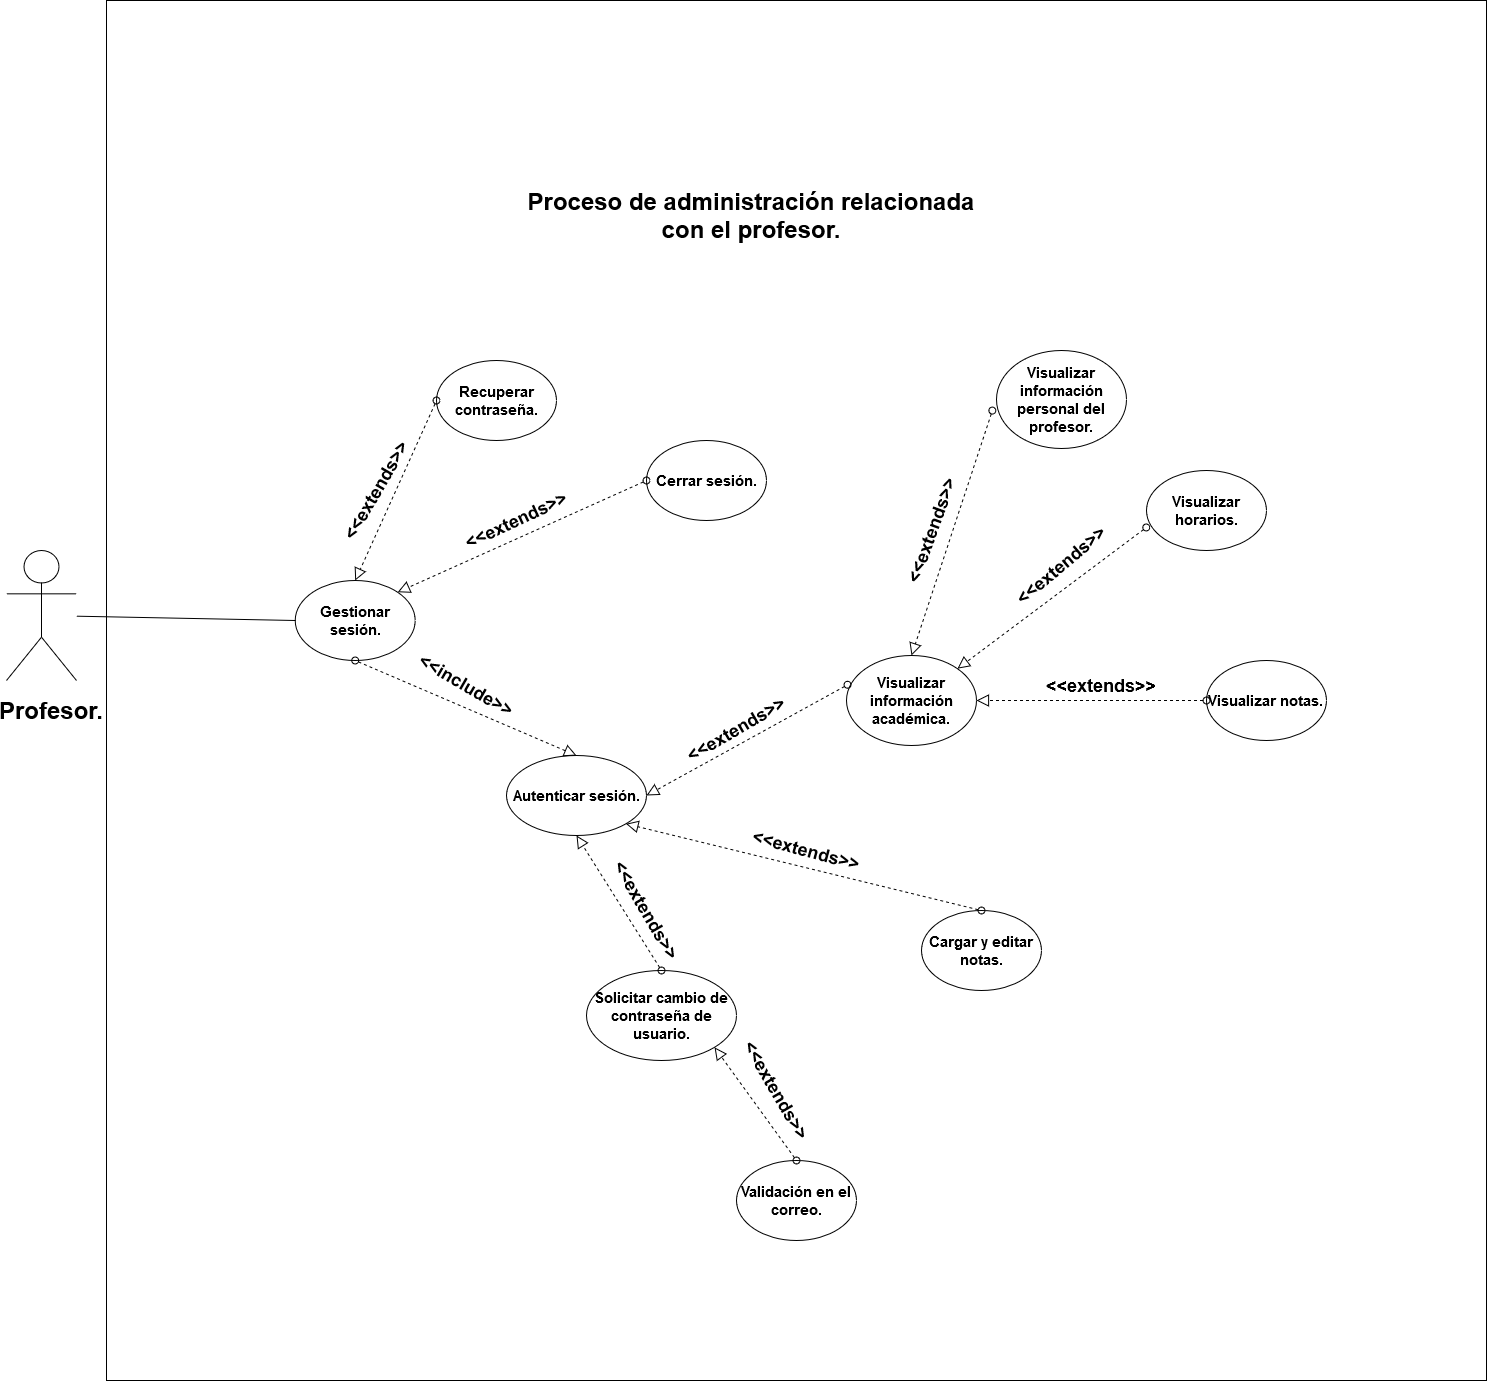

The diagram above was exported from draw.io. Its source (the exported page's mxGraphModel, read from the mxfile embedded in the PNG):
<mxGraphModel dx="2962" dy="2332" grid="1" gridSize="10" guides="1" tooltips="1" connect="1" arrows="1" fold="1" page="1" pageScale="1" pageWidth="827" pageHeight="1169" math="0" shadow="0">
  <root>
    <mxCell id="0" />
    <mxCell id="1" parent="0" />
    <mxCell id="6oahrm9FOYJF47GB6bv--1" value="" style="whiteSpace=wrap;html=1;aspect=fixed;" parent="1" vertex="1">
      <mxGeometry x="-310" y="-600" width="1380" height="1380" as="geometry" />
    </mxCell>
    <mxCell id="uacLfpSbhj8D5uxE9INK-4" value="" style="shape=umlActor;verticalLabelPosition=bottom;labelBackgroundColor=#ffffff;verticalAlign=top;html=1;outlineConnect=0;" parent="1" vertex="1">
      <mxGeometry x="-410" y="-50" width="70" height="130" as="geometry" />
    </mxCell>
    <mxCell id="uacLfpSbhj8D5uxE9INK-6" value="&lt;h3 style=&quot;font-size: 15px&quot;&gt;&lt;font style=&quot;font-size: 15px&quot;&gt;Visualizar horarios.&lt;/font&gt;&lt;/h3&gt;" style="ellipse;whiteSpace=wrap;html=1;" parent="1" vertex="1">
      <mxGeometry x="730" y="-130" width="120" height="80" as="geometry" />
    </mxCell>
    <mxCell id="uacLfpSbhj8D5uxE9INK-7" value="&lt;h3 style=&quot;font-size: 15px&quot;&gt;&lt;font style=&quot;font-size: 15px&quot;&gt;Visualizar notas.&lt;br&gt;&lt;/font&gt;&lt;/h3&gt;" style="ellipse;whiteSpace=wrap;html=1;" parent="1" vertex="1">
      <mxGeometry x="790" y="60" width="120" height="80" as="geometry" />
    </mxCell>
    <mxCell id="uacLfpSbhj8D5uxE9INK-10" value="&lt;h3 style=&quot;font-size: 15px&quot;&gt;Cargar y editar notas.&lt;/h3&gt;" style="ellipse;whiteSpace=wrap;html=1;" parent="1" vertex="1">
      <mxGeometry x="505" y="310" width="120" height="80" as="geometry" />
    </mxCell>
    <mxCell id="uacLfpSbhj8D5uxE9INK-13" value="&lt;font style=&quot;font-size: 15px&quot;&gt;&lt;b&gt;Visualizar información personal del profesor.&lt;/b&gt;&lt;/font&gt;" style="ellipse;whiteSpace=wrap;html=1;" parent="1" vertex="1">
      <mxGeometry x="580" y="-250" width="130" height="98" as="geometry" />
    </mxCell>
    <mxCell id="uacLfpSbhj8D5uxE9INK-14" value="&lt;h3 style=&quot;font-size: 15px&quot;&gt;&lt;font style=&quot;font-size: 15px&quot;&gt;Cerrar sesión.&lt;/font&gt;&lt;/h3&gt;" style="ellipse;whiteSpace=wrap;html=1;" parent="1" vertex="1">
      <mxGeometry x="230" y="-160" width="120" height="80" as="geometry" />
    </mxCell>
    <mxCell id="uacLfpSbhj8D5uxE9INK-15" value="&lt;h1&gt;Profesor.&lt;/h1&gt;" style="text;html=1;strokeColor=none;fillColor=none;align=center;verticalAlign=middle;whiteSpace=wrap;rounded=0;" parent="1" vertex="1">
      <mxGeometry x="-410" y="100" width="90" height="20" as="geometry" />
    </mxCell>
    <mxCell id="uacLfpSbhj8D5uxE9INK-16" value="&lt;h3 style=&quot;font-size: 15px&quot;&gt;&lt;font style=&quot;font-size: 15px&quot;&gt;Gestionar sesión.&lt;/font&gt;&lt;/h3&gt;" style="ellipse;whiteSpace=wrap;html=1;" parent="1" vertex="1">
      <mxGeometry x="-121.29" y="-20" width="120" height="80" as="geometry" />
    </mxCell>
    <mxCell id="uacLfpSbhj8D5uxE9INK-17" value="&lt;h2 style=&quot;font-size: 15px&quot;&gt;&lt;font style=&quot;font-size: 15px&quot;&gt;Visualizar información académica.&lt;br&gt;&lt;/font&gt;&lt;/h2&gt;" style="ellipse;whiteSpace=wrap;html=1;" parent="1" vertex="1">
      <mxGeometry x="430" y="55" width="130" height="90" as="geometry" />
    </mxCell>
    <mxCell id="uacLfpSbhj8D5uxE9INK-18" value="&lt;font style=&quot;font-size: 15px&quot;&gt;&lt;b&gt;&lt;font style=&quot;font-size: 15px&quot;&gt;Autenticar sesión.&lt;/font&gt;&lt;/b&gt;&lt;/font&gt;" style="ellipse;whiteSpace=wrap;html=1;" parent="1" vertex="1">
      <mxGeometry x="90" y="155" width="140" height="80" as="geometry" />
    </mxCell>
    <mxCell id="uacLfpSbhj8D5uxE9INK-19" value="&lt;h2 style=&quot;font-size: 15px&quot;&gt;&lt;font style=&quot;font-size: 15px&quot;&gt;Recuperar contraseña.&lt;/font&gt;&lt;/h2&gt;" style="ellipse;whiteSpace=wrap;html=1;" parent="1" vertex="1">
      <mxGeometry x="20" y="-240" width="120" height="80" as="geometry" />
    </mxCell>
    <mxCell id="uacLfpSbhj8D5uxE9INK-20" value="&lt;h3 style=&quot;font-size: 15px&quot;&gt;&lt;font style=&quot;font-size: 15px&quot;&gt;Solicitar cambio de contraseña de usuario.&lt;/font&gt;&lt;/h3&gt;" style="ellipse;whiteSpace=wrap;html=1;" parent="1" vertex="1">
      <mxGeometry x="170" y="370" width="150" height="90" as="geometry" />
    </mxCell>
    <mxCell id="uacLfpSbhj8D5uxE9INK-21" value="" style="startArrow=oval;startFill=0;startSize=7;endArrow=block;endFill=0;endSize=10;dashed=1;html=1;entryX=0.5;entryY=0;entryDx=0;entryDy=0;exitX=-0.032;exitY=0.613;exitDx=0;exitDy=0;exitPerimeter=0;" parent="1" source="uacLfpSbhj8D5uxE9INK-13" target="uacLfpSbhj8D5uxE9INK-17" edge="1">
      <mxGeometry width="100" relative="1" as="geometry">
        <mxPoint x="1050" y="-120" as="sourcePoint" />
        <mxPoint x="820" y="50" as="targetPoint" />
      </mxGeometry>
    </mxCell>
    <mxCell id="uacLfpSbhj8D5uxE9INK-22" value="" style="startArrow=oval;startFill=0;startSize=7;endArrow=block;endFill=0;endSize=10;dashed=1;html=1;exitX=-0.002;exitY=0.712;exitDx=0;exitDy=0;exitPerimeter=0;entryX=1;entryY=0;entryDx=0;entryDy=0;" parent="1" source="uacLfpSbhj8D5uxE9INK-6" target="uacLfpSbhj8D5uxE9INK-17" edge="1">
      <mxGeometry width="100" relative="1" as="geometry">
        <mxPoint x="1010" y="-6.5" as="sourcePoint" />
        <mxPoint x="870" y="110" as="targetPoint" />
      </mxGeometry>
    </mxCell>
    <mxCell id="uacLfpSbhj8D5uxE9INK-24" value="" style="startArrow=oval;startFill=0;startSize=7;endArrow=block;endFill=0;endSize=10;dashed=1;html=1;exitX=0;exitY=0.5;exitDx=0;exitDy=0;entryX=1;entryY=0.5;entryDx=0;entryDy=0;" parent="1" source="uacLfpSbhj8D5uxE9INK-7" target="uacLfpSbhj8D5uxE9INK-17" edge="1">
      <mxGeometry width="100" relative="1" as="geometry">
        <mxPoint x="733.5735931288073" y="408.2842712474617" as="sourcePoint" />
        <mxPoint x="1200" y="110" as="targetPoint" />
        <Array as="points" />
      </mxGeometry>
    </mxCell>
    <mxCell id="uacLfpSbhj8D5uxE9INK-26" value="&lt;h3 style=&quot;font-size: 18px&quot;&gt;&lt;font style=&quot;font-size: 18px&quot;&gt;&amp;lt;&amp;lt;extends&amp;gt;&amp;gt;&lt;/font&gt;&lt;/h3&gt;" style="text;html=1;strokeColor=none;fillColor=none;align=center;verticalAlign=middle;whiteSpace=wrap;rounded=0;direction=south;rotation=-70;" parent="1" vertex="1">
      <mxGeometry x="500" y="-90" width="31" height="40" as="geometry" />
    </mxCell>
    <mxCell id="uacLfpSbhj8D5uxE9INK-27" value="&lt;h3 style=&quot;font-size: 18px&quot;&gt;&lt;font style=&quot;font-size: 18px&quot;&gt;&amp;lt;&amp;lt;extends&amp;gt;&amp;gt;&lt;/font&gt;&lt;/h3&gt;" style="text;html=1;strokeColor=none;fillColor=none;align=center;verticalAlign=middle;whiteSpace=wrap;rounded=0;rotation=-40;" parent="1" vertex="1">
      <mxGeometry x="625" y="-45" width="40" height="20" as="geometry" />
    </mxCell>
    <mxCell id="uacLfpSbhj8D5uxE9INK-28" value="&lt;h3 style=&quot;font-size: 18px&quot;&gt;&lt;font style=&quot;font-size: 18px&quot;&gt;&amp;lt;&amp;lt;extends&amp;gt;&amp;gt;&lt;/font&gt;&lt;/h3&gt;" style="text;html=1;strokeColor=none;fillColor=none;align=center;verticalAlign=middle;whiteSpace=wrap;rounded=0;rotation=0;" parent="1" vertex="1">
      <mxGeometry x="665.0000000000001" y="75" width="40" height="20" as="geometry" />
    </mxCell>
    <mxCell id="uacLfpSbhj8D5uxE9INK-31" value="" style="startArrow=oval;startFill=0;startSize=7;endArrow=block;endFill=0;endSize=10;dashed=1;html=1;entryX=0.5;entryY=1;entryDx=0;entryDy=0;exitX=0.5;exitY=0;exitDx=0;exitDy=0;" parent="1" source="uacLfpSbhj8D5uxE9INK-20" target="uacLfpSbhj8D5uxE9INK-18" edge="1">
      <mxGeometry width="100" relative="1" as="geometry">
        <mxPoint x="-160.91999999999996" y="480" as="sourcePoint" />
        <mxPoint x="-212.95999999999992" y="404.00000000000045" as="targetPoint" />
      </mxGeometry>
    </mxCell>
    <mxCell id="uacLfpSbhj8D5uxE9INK-32" value="&lt;h3 style=&quot;font-size: 18px&quot;&gt;&lt;font style=&quot;font-size: 18px&quot;&gt;&amp;lt;&amp;lt;extends&amp;gt;&amp;gt;&lt;/font&gt;&lt;/h3&gt;" style="text;html=1;strokeColor=none;fillColor=none;align=center;verticalAlign=middle;whiteSpace=wrap;rounded=0;rotation=60;" parent="1" vertex="1">
      <mxGeometry x="210.00000000000003" y="300" width="40" height="20" as="geometry" />
    </mxCell>
    <mxCell id="uacLfpSbhj8D5uxE9INK-33" value="" style="startArrow=oval;startFill=0;startSize=7;endArrow=block;endFill=0;endSize=10;dashed=1;html=1;exitX=0.5;exitY=0;exitDx=0;exitDy=0;entryX=1;entryY=1;entryDx=0;entryDy=0;" parent="1" source="uacLfpSbhj8D5uxE9INK-10" target="uacLfpSbhj8D5uxE9INK-18" edge="1">
      <mxGeometry width="100" relative="1" as="geometry">
        <mxPoint x="268.71000000000004" y="560" as="sourcePoint" />
        <mxPoint x="101.13640687119278" y="611.7157287525388" as="targetPoint" />
      </mxGeometry>
    </mxCell>
    <mxCell id="uacLfpSbhj8D5uxE9INK-34" value="&lt;h3 style=&quot;font-size: 18px&quot;&gt;&lt;font style=&quot;font-size: 18px&quot;&gt;&amp;lt;&amp;lt;extends&amp;gt;&amp;gt;&lt;/font&gt;&lt;/h3&gt;" style="text;html=1;strokeColor=none;fillColor=none;align=center;verticalAlign=middle;whiteSpace=wrap;rounded=0;rotation=15;" parent="1" vertex="1">
      <mxGeometry x="370" y="240" width="40" height="20" as="geometry" />
    </mxCell>
    <mxCell id="uacLfpSbhj8D5uxE9INK-35" value="&lt;h3 style=&quot;font-size: 15px&quot;&gt;Validación en el correo.&lt;/h3&gt;" style="ellipse;whiteSpace=wrap;html=1;" parent="1" vertex="1">
      <mxGeometry x="320" y="560" width="120" height="80" as="geometry" />
    </mxCell>
    <mxCell id="uacLfpSbhj8D5uxE9INK-36" value="" style="startArrow=oval;startFill=0;startSize=7;endArrow=block;endFill=0;endSize=10;dashed=1;html=1;entryX=1;entryY=1;entryDx=0;entryDy=0;exitX=0.5;exitY=0;exitDx=0;exitDy=0;" parent="1" source="uacLfpSbhj8D5uxE9INK-35" target="uacLfpSbhj8D5uxE9INK-20" edge="1">
      <mxGeometry width="100" relative="1" as="geometry">
        <mxPoint x="-100" y="550" as="sourcePoint" />
        <mxPoint x="80" y="550" as="targetPoint" />
      </mxGeometry>
    </mxCell>
    <mxCell id="uacLfpSbhj8D5uxE9INK-37" value="" style="startArrow=oval;startFill=0;startSize=7;endArrow=block;endFill=0;endSize=10;dashed=1;html=1;exitX=0;exitY=0.5;exitDx=0;exitDy=0;entryX=1;entryY=0;entryDx=0;entryDy=0;" parent="1" source="uacLfpSbhj8D5uxE9INK-14" target="uacLfpSbhj8D5uxE9INK-16" edge="1">
      <mxGeometry width="100" relative="1" as="geometry">
        <mxPoint x="463" y="-190" as="sourcePoint" />
        <mxPoint x="296.9676094975855" y="-87.218043974696" as="targetPoint" />
      </mxGeometry>
    </mxCell>
    <mxCell id="uacLfpSbhj8D5uxE9INK-38" value="&lt;h3 style=&quot;font-size: 18px&quot;&gt;&lt;font style=&quot;font-size: 18px&quot;&gt;&amp;lt;&amp;lt;extends&amp;gt;&amp;gt;&lt;/font&gt;&lt;/h3&gt;" style="text;html=1;strokeColor=none;fillColor=none;align=center;verticalAlign=middle;whiteSpace=wrap;rounded=0;rotation=-30;" parent="1" vertex="1">
      <mxGeometry x="300" y="103" width="40" height="52" as="geometry" />
    </mxCell>
    <mxCell id="uacLfpSbhj8D5uxE9INK-39" value="&lt;h3 style=&quot;font-size: 18px&quot;&gt;&lt;font style=&quot;font-size: 18px&quot;&gt;&amp;lt;&amp;lt;extends&amp;gt;&amp;gt;&lt;/font&gt;&lt;/h3&gt;" style="text;html=1;strokeColor=none;fillColor=none;align=center;verticalAlign=middle;whiteSpace=wrap;rounded=0;rotation=-25;" parent="1" vertex="1">
      <mxGeometry x="80" y="-90" width="40" height="20" as="geometry" />
    </mxCell>
    <mxCell id="uacLfpSbhj8D5uxE9INK-40" value="" style="startArrow=oval;startFill=0;startSize=7;endArrow=block;endFill=0;endSize=10;dashed=1;html=1;entryX=0.5;entryY=0;entryDx=0;entryDy=0;exitX=0;exitY=0.5;exitDx=0;exitDy=0;" parent="1" source="uacLfpSbhj8D5uxE9INK-19" target="uacLfpSbhj8D5uxE9INK-16" edge="1">
      <mxGeometry width="100" relative="1" as="geometry">
        <mxPoint x="300" y="-234" as="sourcePoint" />
        <mxPoint x="430" y="-314" as="targetPoint" />
      </mxGeometry>
    </mxCell>
    <mxCell id="uacLfpSbhj8D5uxE9INK-41" value="&lt;h2&gt;&amp;lt;&amp;lt;extends&amp;gt;&amp;gt;&lt;/h2&gt;" style="text;html=1;strokeColor=none;fillColor=none;align=center;verticalAlign=middle;whiteSpace=wrap;rounded=0;rotation=-60;" parent="1" vertex="1">
      <mxGeometry x="-60" y="-120" width="40" height="20" as="geometry" />
    </mxCell>
    <mxCell id="uacLfpSbhj8D5uxE9INK-42" value="" style="startArrow=oval;startFill=0;startSize=7;endArrow=block;endFill=0;endSize=10;dashed=1;html=1;entryX=1;entryY=0.5;entryDx=0;entryDy=0;exitX=0.008;exitY=0.325;exitDx=0;exitDy=0;exitPerimeter=0;" parent="1" source="uacLfpSbhj8D5uxE9INK-17" target="uacLfpSbhj8D5uxE9INK-18" edge="1">
      <mxGeometry width="100" relative="1" as="geometry">
        <mxPoint x="-10" y="710" as="sourcePoint" />
        <mxPoint x="90" y="710" as="targetPoint" />
      </mxGeometry>
    </mxCell>
    <mxCell id="uacLfpSbhj8D5uxE9INK-43" value="" style="startArrow=oval;startFill=0;startSize=7;endArrow=block;endFill=0;endSize=10;dashed=1;html=1;entryX=0.5;entryY=0;entryDx=0;entryDy=0;exitX=0.5;exitY=1;exitDx=0;exitDy=0;" parent="1" source="uacLfpSbhj8D5uxE9INK-16" target="uacLfpSbhj8D5uxE9INK-18" edge="1">
      <mxGeometry width="100" relative="1" as="geometry">
        <mxPoint x="260" y="-19" as="sourcePoint" />
        <mxPoint x="290" y="150" as="targetPoint" />
      </mxGeometry>
    </mxCell>
    <mxCell id="uacLfpSbhj8D5uxE9INK-44" value="&lt;h2&gt;&amp;lt;&amp;lt;include&amp;gt;&amp;gt;&lt;/h2&gt;" style="text;html=1;strokeColor=none;fillColor=none;align=center;verticalAlign=middle;whiteSpace=wrap;rounded=0;rotation=30;" parent="1" vertex="1">
      <mxGeometry x="29.99999999999997" y="70" width="40" height="30" as="geometry" />
    </mxCell>
    <mxCell id="uacLfpSbhj8D5uxE9INK-45" value="&lt;h2&gt;&amp;lt;&amp;lt;extends&amp;gt;&amp;gt;&lt;/h2&gt;" style="text;html=1;strokeColor=none;fillColor=none;align=center;verticalAlign=middle;whiteSpace=wrap;rounded=0;rotation=60;" parent="1" vertex="1">
      <mxGeometry x="340" y="480" width="40" height="20" as="geometry" />
    </mxCell>
    <mxCell id="uacLfpSbhj8D5uxE9INK-51" value="" style="endArrow=none;html=1;entryX=0;entryY=0.5;entryDx=0;entryDy=0;" parent="1" target="uacLfpSbhj8D5uxE9INK-16" edge="1" source="uacLfpSbhj8D5uxE9INK-4">
      <mxGeometry width="50" height="50" relative="1" as="geometry">
        <mxPoint x="-249.99999999999955" y="20" as="sourcePoint" />
        <mxPoint x="175" y="-39" as="targetPoint" />
      </mxGeometry>
    </mxCell>
    <mxCell id="uacLfpSbhj8D5uxE9INK-52" value="&lt;h1&gt;Proceso de administración relacionada con el profesor.&lt;br&gt;&lt;/h1&gt;" style="text;html=1;strokeColor=none;fillColor=none;align=center;verticalAlign=middle;whiteSpace=wrap;rounded=0;" parent="1" vertex="1">
      <mxGeometry x="110" y="-520" width="450" height="270" as="geometry" />
    </mxCell>
  </root>
</mxGraphModel>